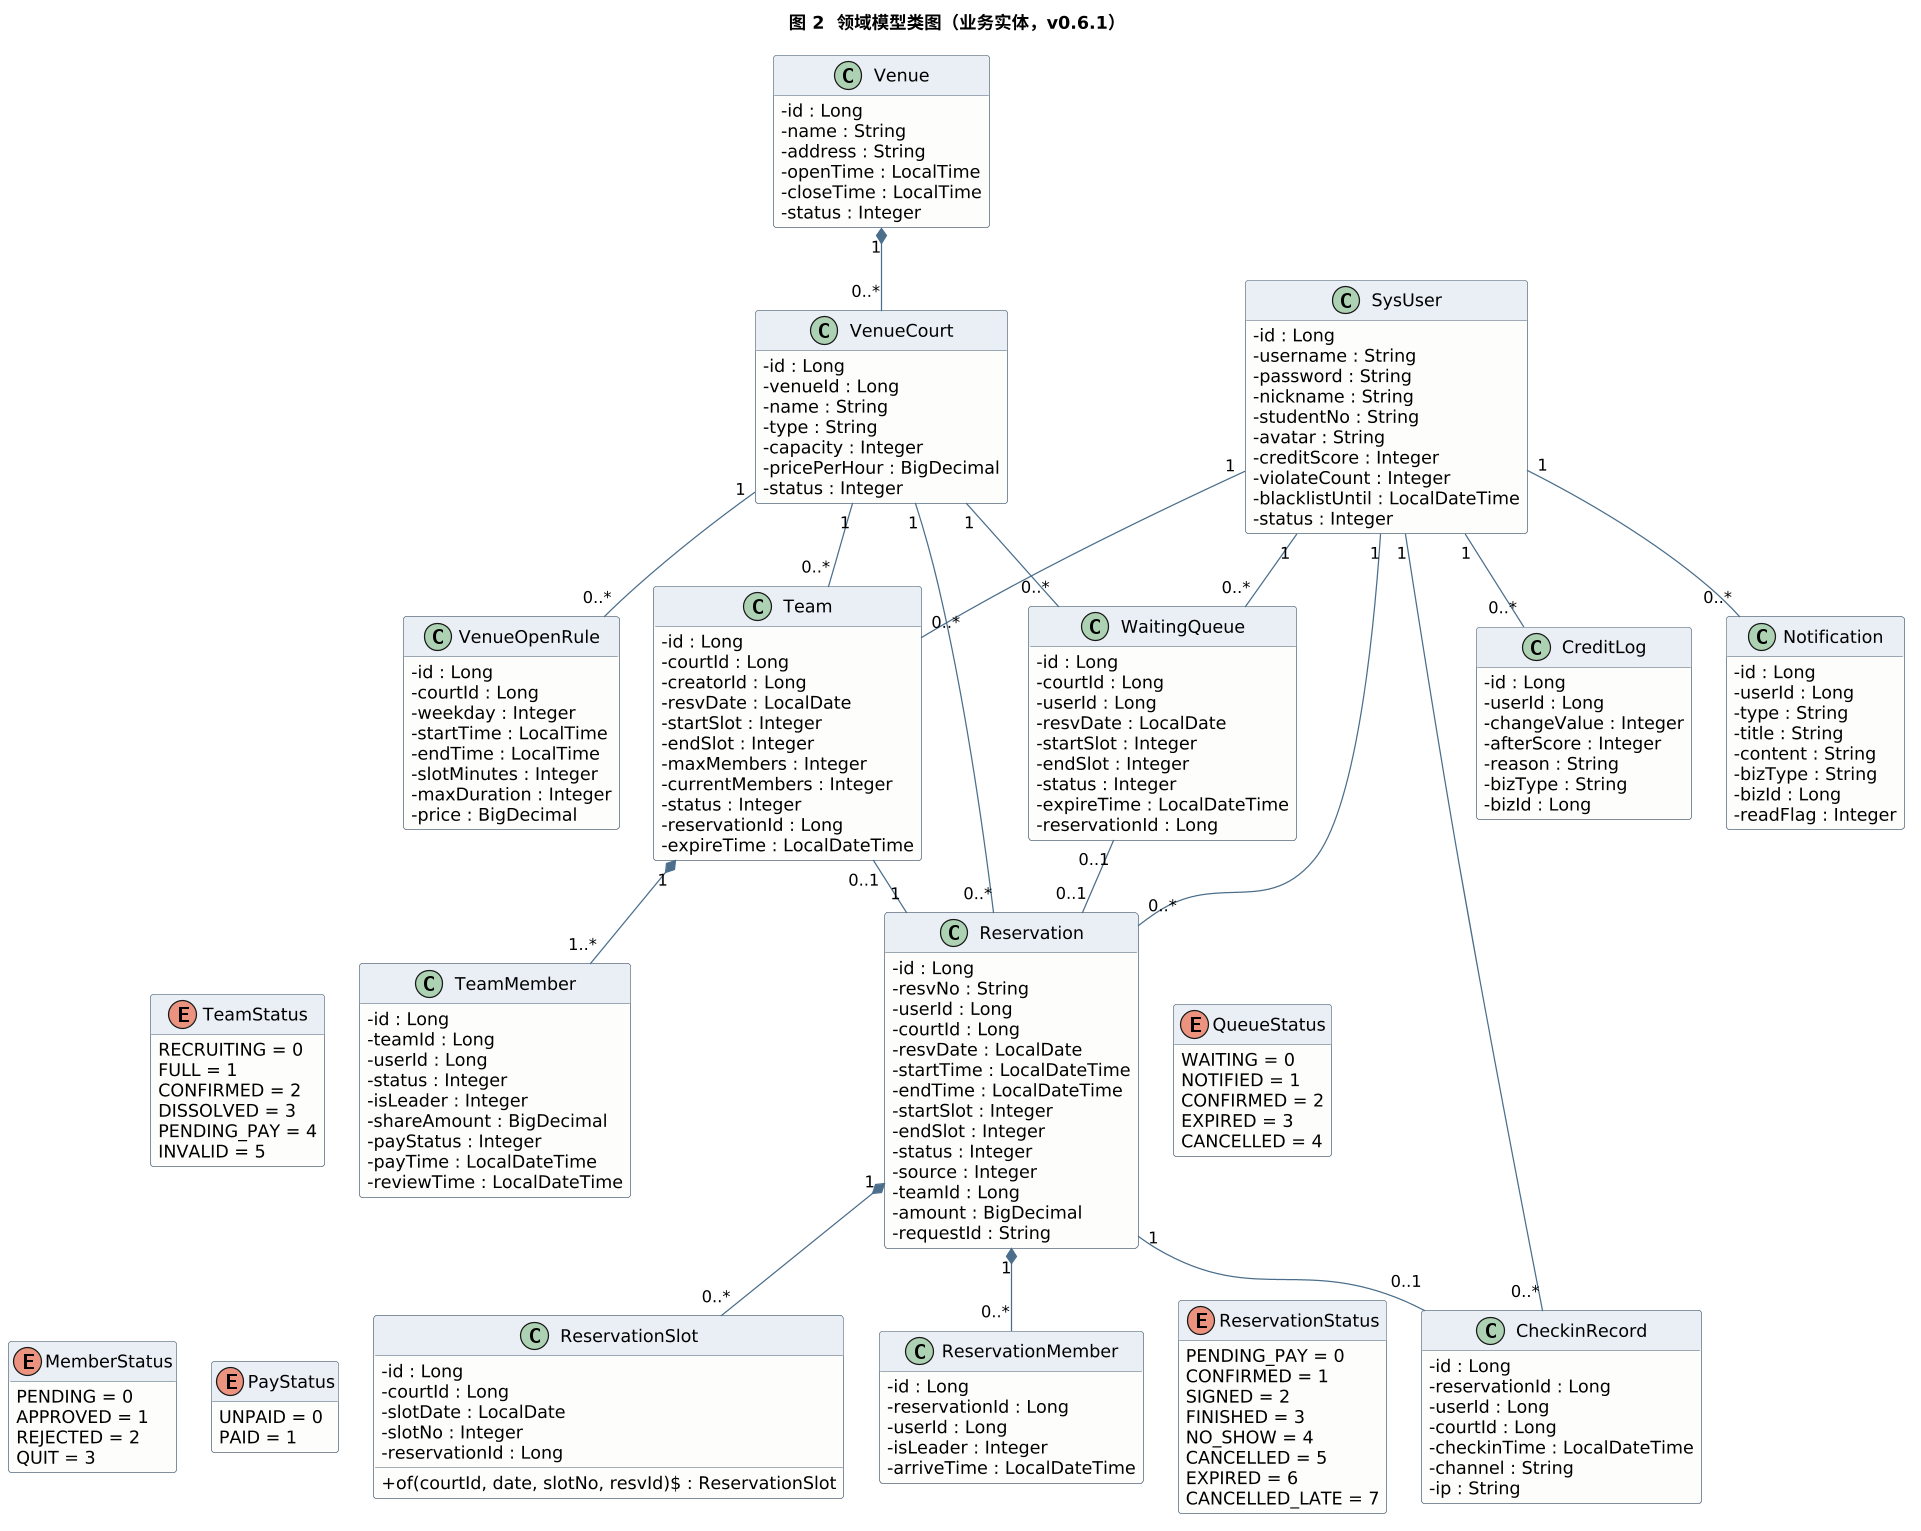

The diagram above was rendered by PlantUML. Its source (embedded in the PNG):
@startuml
skinparam dpi 120
skinparam shadowing false
skinparam classAttributeIconSize 0
skinparam nodesep 28
skinparam ranksep 42
skinparam ArrowColor #4A6E8A
skinparam class {
  BackgroundColor #FCFCFA
  BorderColor #6B7B8C
  HeaderBackgroundColor #E8EFF5
}
title 图 2  领域模型类图（业务实体，v0.6.1）
hide empty members

class Venue {
  - id : Long
  - name : String
  - address : String
  - openTime : LocalTime
  - closeTime : LocalTime
  - status : Integer
}

class VenueCourt {
  - id : Long
  - venueId : Long
  - name : String
  - type : String
  - capacity : Integer
  - pricePerHour : BigDecimal
  - status : Integer
}

class VenueOpenRule {
  - id : Long
  - courtId : Long
  - weekday : Integer
  - startTime : LocalTime
  - endTime : LocalTime
  - slotMinutes : Integer
  - maxDuration : Integer
  - price : BigDecimal
}

class Reservation {
  - id : Long
  - resvNo : String
  - userId : Long
  - courtId : Long
  - resvDate : LocalDate
  - startTime : LocalDateTime
  - endTime : LocalDateTime
  - startSlot : Integer
  - endSlot : Integer
  - status : Integer
  - source : Integer
  - teamId : Long
  - amount : BigDecimal
  - requestId : String
}

class ReservationSlot {
  - id : Long
  - courtId : Long
  - slotDate : LocalDate
  - slotNo : Integer
  - reservationId : Long
  + of(courtId, date, slotNo, resvId)$ : ReservationSlot
}

class ReservationMember {
  - id : Long
  - reservationId : Long
  - userId : Long
  - isLeader : Integer
  - arriveTime : LocalDateTime
}

class Team {
  - id : Long
  - courtId : Long
  - creatorId : Long
  - resvDate : LocalDate
  - startSlot : Integer
  - endSlot : Integer
  - maxMembers : Integer
  - currentMembers : Integer
  - status : Integer
  - reservationId : Long
  - expireTime : LocalDateTime
}

class TeamMember {
  - id : Long
  - teamId : Long
  - userId : Long
  - status : Integer
  - isLeader : Integer
  - shareAmount : BigDecimal
  - payStatus : Integer
  - payTime : LocalDateTime
  - reviewTime : LocalDateTime
}

class WaitingQueue {
  - id : Long
  - courtId : Long
  - userId : Long
  - resvDate : LocalDate
  - startSlot : Integer
  - endSlot : Integer
  - status : Integer
  - expireTime : LocalDateTime
  - reservationId : Long
}

class CheckinRecord {
  - id : Long
  - reservationId : Long
  - userId : Long
  - courtId : Long
  - checkinTime : LocalDateTime
  - channel : String
  - ip : String
}

class CreditLog {
  - id : Long
  - userId : Long
  - changeValue : Integer
  - afterScore : Integer
  - reason : String
  - bizType : String
  - bizId : Long
}

class Notification {
  - id : Long
  - userId : Long
  - type : String
  - title : String
  - content : String
  - bizType : String
  - bizId : Long
  - readFlag : Integer
}

class SysUser {
  - id : Long
  - username : String
  - password : String
  - nickname : String
  - studentNo : String
  - avatar : String
  - creditScore : Integer
  - violateCount : Integer
  - blacklistUntil : LocalDateTime
  - status : Integer
}

enum ReservationStatus {
  PENDING_PAY = 0
  CONFIRMED = 1
  SIGNED = 2
  FINISHED = 3
  NO_SHOW = 4
  CANCELLED = 5
  EXPIRED = 6
  CANCELLED_LATE = 7
}

enum TeamStatus {
  RECRUITING = 0
  FULL = 1
  CONFIRMED = 2
  DISSOLVED = 3
  PENDING_PAY = 4
  INVALID = 5
}

enum QueueStatus {
  WAITING = 0
  NOTIFIED = 1
  CONFIRMED = 2
  EXPIRED = 3
  CANCELLED = 4
}

enum MemberStatus {
  PENDING = 0
  APPROVED = 1
  REJECTED = 2
  QUIT = 3
}

enum PayStatus {
  UNPAID = 0
  PAID = 1
}

Venue "1" *-- "0..*" VenueCourt
VenueCourt "1" -- "0..*" VenueOpenRule
VenueCourt "1" -- "0..*" Reservation
VenueCourt "1" -- "0..*" Team
VenueCourt "1" -- "0..*" WaitingQueue

SysUser "1" -- "0..*" Reservation
SysUser "1" -- "0..*" Team
SysUser "1" -- "0..*" WaitingQueue
SysUser "1" -- "0..*" CheckinRecord
SysUser "1" -- "0..*" CreditLog
SysUser "1" -- "0..*" Notification

Reservation "1" *-- "0..*" ReservationSlot
Reservation "1" *-- "0..*" ReservationMember
Reservation "1" -- "0..1" CheckinRecord

Team "1" *-- "1..*" TeamMember
Team "0..1" -- "1" Reservation
WaitingQueue "0..1" -- "0..1" Reservation

Reservation -[hidden]- ReservationStatus
Team -[hidden]- TeamStatus
WaitingQueue -[hidden]- QueueStatus
TeamMember -[hidden]- MemberStatus
TeamMember -[hidden]- PayStatus
@enduml